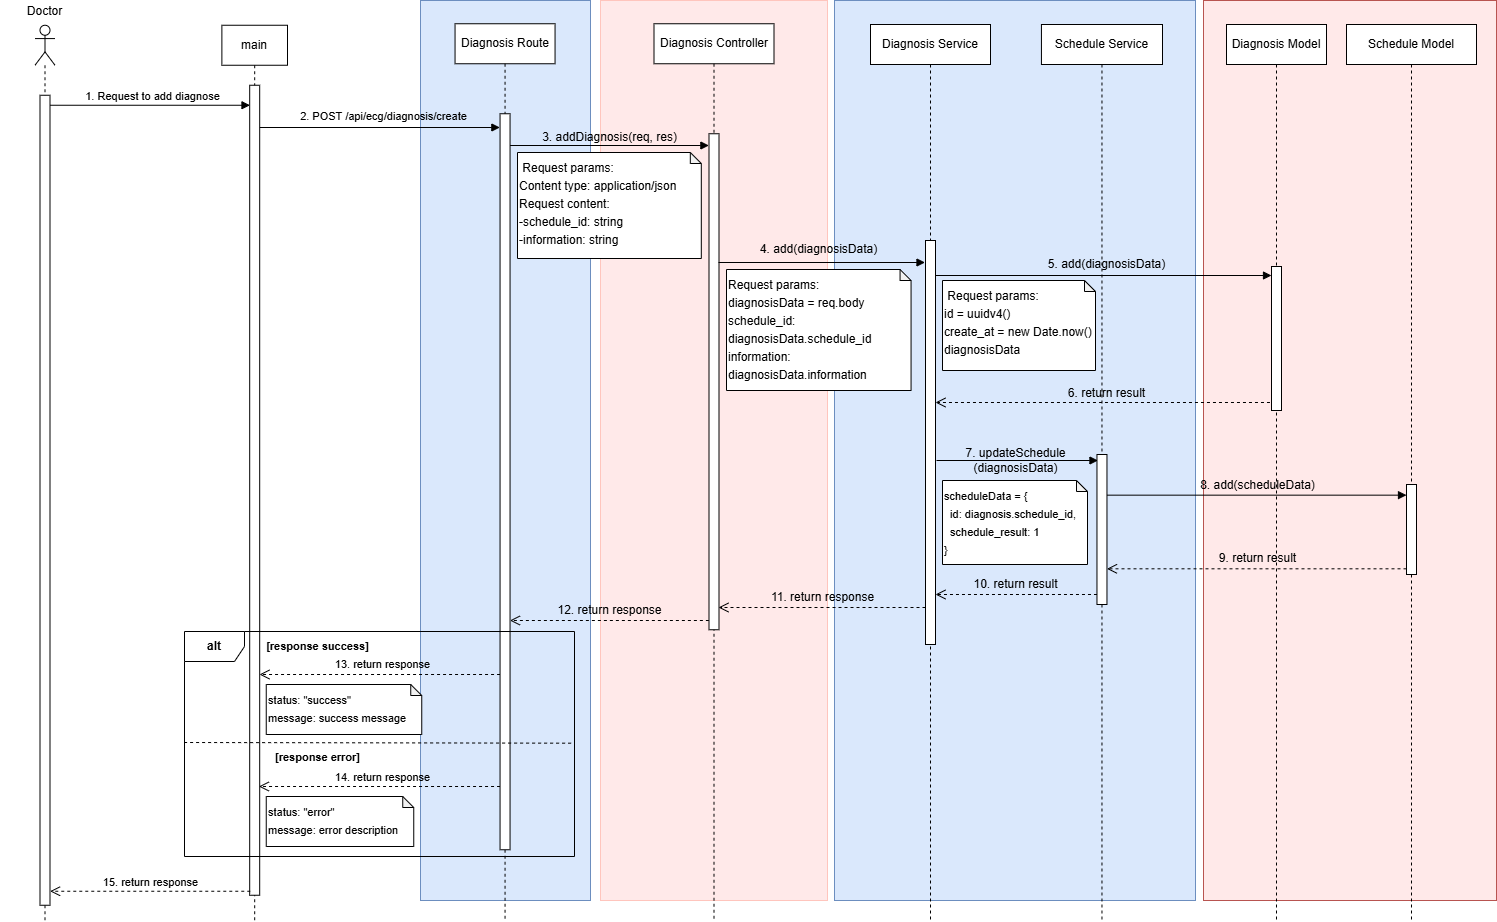

The diagram above was exported from draw.io. Its source (the exported page's mxGraphModel, read from the mxfile embedded in the PNG):
<mxGraphModel dx="-174" dy="-419" grid="0" gridSize="10" guides="1" tooltips="1" connect="1" arrows="1" fold="1" page="0" pageScale="1" pageWidth="827" pageHeight="1169" math="0" shadow="0">
  <root>
    <mxCell id="0" />
    <mxCell id="1" parent="0" />
    <mxCell id="2" value="" style="rounded=0;whiteSpace=wrap;html=1;align=center;verticalAlign=top;fillColor=#FFE9E9;strokeColor=#FFC5BD;" vertex="1" parent="1">
      <mxGeometry x="2420" y="1220" width="227" height="900" as="geometry" />
    </mxCell>
    <mxCell id="3" value="" style="rounded=0;whiteSpace=wrap;html=1;fillColor=#FFE9E9;strokeColor=#b85450;" vertex="1" parent="1">
      <mxGeometry x="3023" y="1220" width="293" height="900" as="geometry" />
    </mxCell>
    <mxCell id="4" value="" style="rounded=0;whiteSpace=wrap;html=1;fillColor=#dae8fc;strokeColor=#6c8ebf;" vertex="1" parent="1">
      <mxGeometry x="2654" y="1220" width="361" height="900" as="geometry" />
    </mxCell>
    <mxCell id="5" value="" style="rounded=0;whiteSpace=wrap;html=1;fillColor=#dae8fc;strokeColor=#6c8ebf;" vertex="1" parent="1">
      <mxGeometry x="2240" y="1220" width="170" height="900" as="geometry" />
    </mxCell>
    <mxCell id="6" value="" style="html=1;verticalAlign=bottom;endArrow=block;curved=0;rounded=0;" edge="1" source="10" parent="1">
      <mxGeometry x="-0.0033" width="80" relative="1" as="geometry">
        <mxPoint x="1884.5" y="1324.75" as="sourcePoint" />
        <mxPoint x="2069.5" y="1324.75" as="targetPoint" />
        <mxPoint as="offset" />
      </mxGeometry>
    </mxCell>
    <mxCell id="7" value="" style="html=1;verticalAlign=bottom;endArrow=block;curved=0;rounded=0;" edge="1" parent="1">
      <mxGeometry x="0.0022" width="80" relative="1" as="geometry">
        <mxPoint x="2079" y="1347" as="sourcePoint" />
        <mxPoint x="2319.36" y="1347" as="targetPoint" />
        <mxPoint as="offset" />
      </mxGeometry>
    </mxCell>
    <mxCell id="8" value="" style="html=1;verticalAlign=bottom;endArrow=block;curved=0;rounded=0;" edge="1" parent="1">
      <mxGeometry x="-0.0159" width="80" relative="1" as="geometry">
        <mxPoint x="2329.4300000000003" y="1365" as="sourcePoint" />
        <mxPoint x="2528.38" y="1365" as="targetPoint" />
        <mxPoint as="offset" />
      </mxGeometry>
    </mxCell>
    <mxCell id="9" value="&lt;div&gt;&lt;br&gt;&lt;/div&gt;" style="shape=umlLifeline;perimeter=lifelinePerimeter;whiteSpace=wrap;html=1;container=1;dropTarget=0;collapsible=0;recursiveResize=0;outlineConnect=0;portConstraint=eastwest;newEdgeStyle={&quot;curved&quot;:0,&quot;rounded&quot;:0};participant=umlActor;" vertex="1" parent="1">
      <mxGeometry x="1854.5" y="1244.75" width="20" height="896" as="geometry" />
    </mxCell>
    <mxCell id="10" value="" style="html=1;points=[[0,0,0,0,5],[0,1,0,0,-5],[1,0,0,0,5],[1,1,0,0,-5]];perimeter=orthogonalPerimeter;outlineConnect=0;targetShapes=umlLifeline;portConstraint=eastwest;newEdgeStyle={&quot;curved&quot;:0,&quot;rounded&quot;:0};" vertex="1" parent="9">
      <mxGeometry x="5" y="70" width="10" height="810" as="geometry" />
    </mxCell>
    <mxCell id="11" value="Doctor" style="text;html=1;strokeColor=none;fillColor=none;align=center;verticalAlign=middle;whiteSpace=wrap;rounded=0;" vertex="1" parent="1">
      <mxGeometry x="1820" y="1220.75" width="89" height="20" as="geometry" />
    </mxCell>
    <mxCell id="12" value="main" style="shape=umlLifeline;perimeter=lifelinePerimeter;whiteSpace=wrap;html=1;container=1;dropTarget=0;collapsible=0;recursiveResize=0;outlineConnect=0;portConstraint=eastwest;newEdgeStyle={&quot;curved&quot;:0,&quot;rounded&quot;:0};" vertex="1" parent="1">
      <mxGeometry x="2041.38" y="1244.75" width="65.62" height="896" as="geometry" />
    </mxCell>
    <mxCell id="13" value="" style="html=1;points=[[0,0,0,0,5],[0,1,0,0,-5],[1,0,0,0,5],[1,1,0,0,-5]];perimeter=orthogonalPerimeter;outlineConnect=0;targetShapes=umlLifeline;portConstraint=eastwest;newEdgeStyle={&quot;curved&quot;:0,&quot;rounded&quot;:0};" vertex="1" parent="12">
      <mxGeometry x="27.81" y="60" width="10" height="810" as="geometry" />
    </mxCell>
    <mxCell id="14" value="Diagnosis Service" style="shape=umlLifeline;perimeter=lifelinePerimeter;whiteSpace=wrap;html=1;container=1;dropTarget=0;collapsible=0;recursiveResize=0;outlineConnect=0;portConstraint=eastwest;newEdgeStyle={&quot;curved&quot;:0,&quot;rounded&quot;:0};" vertex="1" parent="1">
      <mxGeometry x="2690" y="1244" width="120" height="896.75" as="geometry" />
    </mxCell>
    <mxCell id="15" value="" style="html=1;points=[[0,0,0,0,5],[0,1,0,0,-5],[1,0,0,0,5],[1,1,0,0,-5]];perimeter=orthogonalPerimeter;outlineConnect=0;targetShapes=umlLifeline;portConstraint=eastwest;newEdgeStyle={&quot;curved&quot;:0,&quot;rounded&quot;:0};" vertex="1" parent="14">
      <mxGeometry x="55" y="216" width="10" height="404" as="geometry" />
    </mxCell>
    <mxCell id="16" value="Diagnosis Model" style="shape=umlLifeline;perimeter=lifelinePerimeter;whiteSpace=wrap;html=1;container=1;dropTarget=0;collapsible=0;recursiveResize=0;outlineConnect=0;portConstraint=eastwest;newEdgeStyle={&quot;curved&quot;:0,&quot;rounded&quot;:0};" vertex="1" parent="1">
      <mxGeometry x="3046" y="1244" width="100" height="896" as="geometry" />
    </mxCell>
    <mxCell id="17" value="" style="html=1;points=[[0,0,0,0,5],[0,1,0,0,-5],[1,0,0,0,5],[1,1,0,0,-5]];perimeter=orthogonalPerimeter;outlineConnect=0;targetShapes=umlLifeline;portConstraint=eastwest;newEdgeStyle={&quot;curved&quot;:0,&quot;rounded&quot;:0};" vertex="1" parent="16">
      <mxGeometry x="45" y="242" width="10" height="144" as="geometry" />
    </mxCell>
    <mxCell id="18" value="Diagnosis Controller" style="shape=umlLifeline;perimeter=lifelinePerimeter;whiteSpace=wrap;html=1;container=1;dropTarget=0;collapsible=0;recursiveResize=0;outlineConnect=0;portConstraint=eastwest;newEdgeStyle={&quot;curved&quot;:0,&quot;rounded&quot;:0};" vertex="1" parent="1">
      <mxGeometry x="2473.5" y="1243.25" width="120" height="896.75" as="geometry" />
    </mxCell>
    <mxCell id="19" value="" style="html=1;points=[[0,0,0,0,5],[0,1,0,0,-5],[1,0,0,0,5],[1,1,0,0,-5]];perimeter=orthogonalPerimeter;outlineConnect=0;targetShapes=umlLifeline;portConstraint=eastwest;newEdgeStyle={&quot;curved&quot;:0,&quot;rounded&quot;:0};" vertex="1" parent="18">
      <mxGeometry x="55" y="110" width="10" height="496" as="geometry" />
    </mxCell>
    <mxCell id="20" value="&lt;div style=&quot;line-height: 150%;&quot;&gt;&lt;div style=&quot;line-height: 18px;&quot;&gt;&amp;nbsp;Request params:&lt;/div&gt;&lt;div style=&quot;line-height: 18px;&quot;&gt;Content type: application/json&lt;/div&gt;&lt;div style=&quot;line-height: 18px;&quot;&gt;Request content:&lt;/div&gt;&lt;div style=&quot;line-height: 18px;&quot;&gt;&lt;div style=&quot;line-height: 18px;&quot;&gt;-schedule_id: string&lt;/div&gt;&lt;div style=&quot;line-height: 18px;&quot;&gt;-information: string&lt;/div&gt;&lt;/div&gt;&lt;div style=&quot;line-height: 18px;&quot;&gt;&lt;br&gt;&lt;/div&gt;&lt;/div&gt;" style="shape=note;whiteSpace=wrap;html=1;backgroundOutline=1;darkOpacity=0.05;verticalAlign=top;align=left;size=11;" vertex="1" parent="1">
      <mxGeometry x="2337" y="1372" width="183.81" height="106" as="geometry" />
    </mxCell>
    <mxCell id="21" value="Schedule Service" style="shape=umlLifeline;perimeter=lifelinePerimeter;whiteSpace=wrap;html=1;container=1;dropTarget=0;collapsible=0;recursiveResize=0;outlineConnect=0;portConstraint=eastwest;newEdgeStyle={&quot;curved&quot;:0,&quot;rounded&quot;:0};" vertex="1" parent="1">
      <mxGeometry x="2860.94" y="1244" width="121.06" height="896" as="geometry" />
    </mxCell>
    <mxCell id="22" value="" style="html=1;points=[[0,0,0,0,5],[0,1,0,0,-5],[1,0,0,0,5],[1,1,0,0,-5]];perimeter=orthogonalPerimeter;outlineConnect=0;targetShapes=umlLifeline;portConstraint=eastwest;newEdgeStyle={&quot;curved&quot;:0,&quot;rounded&quot;:0};" vertex="1" parent="21">
      <mxGeometry x="55.53" y="430" width="10" height="150" as="geometry" />
    </mxCell>
    <mxCell id="23" value="" style="html=1;verticalAlign=bottom;endArrow=open;dashed=1;endSize=8;curved=0;rounded=0;" edge="1" target="15" parent="1">
      <mxGeometry relative="1" as="geometry">
        <mxPoint x="3089.47" y="1622.0049999999999" as="sourcePoint" />
        <mxPoint x="2753.47" y="1622.0049999999999" as="targetPoint" />
      </mxGeometry>
    </mxCell>
    <mxCell id="24" value="" style="html=1;verticalAlign=bottom;endArrow=block;curved=0;rounded=0;" edge="1" parent="1">
      <mxGeometry x="0.0674" width="80" relative="1" as="geometry">
        <mxPoint x="2538" y="1482" as="sourcePoint" />
        <mxPoint x="2744.5" y="1482" as="targetPoint" />
        <mxPoint as="offset" />
      </mxGeometry>
    </mxCell>
    <mxCell id="25" value="" style="html=1;verticalAlign=bottom;endArrow=open;dashed=1;endSize=8;curved=0;rounded=0;" edge="1" source="59" parent="1">
      <mxGeometry relative="1" as="geometry">
        <mxPoint x="2320" y="1894" as="sourcePoint" />
        <mxPoint x="2079" y="1894" as="targetPoint" />
      </mxGeometry>
    </mxCell>
    <mxCell id="26" value="" style="html=1;verticalAlign=bottom;endArrow=open;dashed=1;endSize=8;curved=0;rounded=0;" edge="1" parent="1">
      <mxGeometry relative="1" as="geometry">
        <mxPoint x="2528.38" y="1840" as="sourcePoint" />
        <mxPoint x="2329.4300000000003" y="1840" as="targetPoint" />
      </mxGeometry>
    </mxCell>
    <mxCell id="27" value="15. return response" style="html=1;verticalAlign=bottom;endArrow=open;dashed=1;endSize=8;curved=0;rounded=0;" edge="1" parent="1">
      <mxGeometry x="-0.0009" relative="1" as="geometry">
        <mxPoint x="2069.76" y="2110.75" as="sourcePoint" />
        <mxPoint x="1869.57" y="2110.75" as="targetPoint" />
        <mxPoint as="offset" />
      </mxGeometry>
    </mxCell>
    <mxCell id="28" value="" style="html=1;verticalAlign=bottom;endArrow=open;dashed=1;endSize=8;curved=0;rounded=0;" edge="1" source="59" parent="1">
      <mxGeometry relative="1" as="geometry">
        <mxPoint x="2372.12" y="2006" as="sourcePoint" />
        <mxPoint x="2078.37" y="2006" as="targetPoint" />
      </mxGeometry>
    </mxCell>
    <mxCell id="29" value="&lt;b&gt;&lt;font style=&quot;font-size: 11px;&quot;&gt;[response error]&lt;/font&gt;&lt;/b&gt;" style="text;html=1;align=center;verticalAlign=middle;resizable=0;points=[];autosize=1;strokeColor=none;fillColor=none;" vertex="1" parent="1">
      <mxGeometry x="2081.6800000000003" y="1962" width="110" height="30" as="geometry" />
    </mxCell>
    <mxCell id="30" value="&lt;div style=&quot;line-height: 150%;&quot;&gt;&lt;span style=&quot;font-size: 11px;&quot;&gt;status: &quot;success&quot;&lt;/span&gt;&lt;/div&gt;&lt;div style=&quot;line-height: 150%;&quot;&gt;&lt;span style=&quot;font-size: 11px; background-color: initial;&quot;&gt;message: success message&lt;/span&gt;&lt;/div&gt;" style="shape=note;whiteSpace=wrap;html=1;backgroundOutline=1;darkOpacity=0.05;verticalAlign=top;align=left;size=11;" vertex="1" parent="1">
      <mxGeometry x="2085.75" y="1904" width="155.5" height="50" as="geometry" />
    </mxCell>
    <mxCell id="31" value="&lt;div style=&quot;line-height: 150%;&quot;&gt;&lt;span style=&quot;font-size: 11px;&quot;&gt;status: &quot;error&quot;&lt;/span&gt;&lt;br&gt;&lt;/div&gt;&lt;div style=&quot;line-height: 150%;&quot;&gt;&lt;span style=&quot;font-size: 11px;&quot;&gt;message: error description&lt;/span&gt;&lt;/div&gt;" style="shape=note;whiteSpace=wrap;html=1;backgroundOutline=1;darkOpacity=0.05;verticalAlign=top;align=left;size=11;" vertex="1" parent="1">
      <mxGeometry x="2085.75" y="2016" width="147.5" height="50" as="geometry" />
    </mxCell>
    <mxCell id="32" value="&lt;b&gt;&lt;font style=&quot;font-size: 11px;&quot;&gt;[response success]&lt;/font&gt;&lt;/b&gt;" style="text;html=1;align=center;verticalAlign=middle;resizable=0;points=[];autosize=1;strokeColor=none;fillColor=none;" vertex="1" parent="1">
      <mxGeometry x="2071.6800000000003" y="1851" width="130" height="30" as="geometry" />
    </mxCell>
    <mxCell id="33" value="" style="html=1;verticalAlign=bottom;endArrow=block;curved=0;rounded=0;" edge="1" parent="1">
      <mxGeometry x="0.0674" width="80" relative="1" as="geometry">
        <mxPoint x="2755" y="1495" as="sourcePoint" />
        <mxPoint x="3091" y="1495" as="targetPoint" />
        <mxPoint as="offset" />
      </mxGeometry>
    </mxCell>
    <mxCell id="34" value="&lt;div style=&quot;line-height: 150%;&quot;&gt;&lt;font style=&quot;font-size: 12px;&quot;&gt;Request params:&lt;/font&gt;&lt;/div&gt;&lt;div style=&quot;line-height: 150%;&quot;&gt;diagnosisData =&amp;nbsp;&lt;span style=&quot;background-color: initial;&quot;&gt;req.body&lt;/span&gt;&lt;/div&gt;&lt;div style=&quot;line-height: 150%;&quot;&gt;schedule_id: diagnosisData.schedule_id&lt;/div&gt;&lt;div style=&quot;line-height: 150%;&quot;&gt;information: diagnosisData.information&lt;/div&gt;" style="shape=note;whiteSpace=wrap;html=1;backgroundOutline=1;darkOpacity=0.05;verticalAlign=top;align=left;size=11;" vertex="1" parent="1">
      <mxGeometry x="2546" y="1489" width="184.56" height="121" as="geometry" />
    </mxCell>
    <mxCell id="35" value="&lt;div style=&quot;line-height: 150%;&quot;&gt;&lt;div style=&quot;line-height: 18px;&quot;&gt;&amp;nbsp;Request params:&lt;/div&gt;&lt;div style=&quot;line-height: 18px;&quot;&gt;id =&amp;nbsp;&lt;span style=&quot;background-color: initial;&quot;&gt;uuidv4()&lt;/span&gt;&lt;/div&gt;&lt;div style=&quot;line-height: 18px;&quot;&gt;&lt;span style=&quot;background-color: initial;&quot;&gt;create_at = new Date.now()&lt;/span&gt;&lt;/div&gt;&lt;div style=&quot;line-height: 18px;&quot;&gt;&lt;span style=&quot;background-color: initial;&quot;&gt;diagnosisData&lt;/span&gt;&lt;/div&gt;&lt;/div&gt;" style="shape=note;whiteSpace=wrap;html=1;backgroundOutline=1;darkOpacity=0.05;verticalAlign=top;align=left;size=11;" vertex="1" parent="1">
      <mxGeometry x="2762" y="1500" width="153" height="90" as="geometry" />
    </mxCell>
    <mxCell id="36" value="" style="html=1;verticalAlign=bottom;endArrow=open;dashed=1;endSize=8;curved=0;rounded=0;" edge="1" parent="1">
      <mxGeometry relative="1" as="geometry">
        <mxPoint x="2745" y="1827" as="sourcePoint" />
        <mxPoint x="2538" y="1827" as="targetPoint" />
      </mxGeometry>
    </mxCell>
    <mxCell id="37" value="Schedule Model" style="shape=umlLifeline;perimeter=lifelinePerimeter;whiteSpace=wrap;html=1;container=1;dropTarget=0;collapsible=0;recursiveResize=0;outlineConnect=0;portConstraint=eastwest;newEdgeStyle={&quot;curved&quot;:0,&quot;rounded&quot;:0};" vertex="1" parent="1">
      <mxGeometry x="3166" y="1244" width="130" height="896" as="geometry" />
    </mxCell>
    <mxCell id="38" value="" style="html=1;points=[[0,0,0,0,5],[0,1,0,0,-5],[1,0,0,0,5],[1,1,0,0,-5]];perimeter=orthogonalPerimeter;outlineConnect=0;targetShapes=umlLifeline;portConstraint=eastwest;newEdgeStyle={&quot;curved&quot;:0,&quot;rounded&quot;:0};" vertex="1" parent="37">
      <mxGeometry x="60" y="460" width="10" height="90" as="geometry" />
    </mxCell>
    <mxCell id="39" value="" style="html=1;verticalAlign=bottom;endArrow=block;curved=0;rounded=0;" edge="1" parent="1">
      <mxGeometry x="0.0287" width="80" relative="1" as="geometry">
        <mxPoint x="2756" y="1680" as="sourcePoint" />
        <mxPoint x="2917.4700000000003" y="1680" as="targetPoint" />
        <mxPoint as="offset" />
      </mxGeometry>
    </mxCell>
    <mxCell id="40" value="" style="html=1;verticalAlign=bottom;endArrow=open;dashed=1;endSize=8;curved=0;rounded=0;" edge="1" parent="1">
      <mxGeometry relative="1" as="geometry">
        <mxPoint x="2916.4700000000003" y="1814" as="sourcePoint" />
        <mxPoint x="2755" y="1814" as="targetPoint" />
      </mxGeometry>
    </mxCell>
    <mxCell id="41" value="&lt;div style=&quot;line-height: 150%;&quot;&gt;&lt;div style=&quot;line-height: 18px;&quot;&gt;&lt;font style=&quot;font-size: 11px;&quot;&gt;scheduleData = {&lt;/font&gt;&lt;/div&gt;&lt;div style=&quot;line-height: 18px;&quot;&gt;&lt;font style=&quot;font-size: 11px;&quot;&gt;&amp;nbsp; id: diagnosis.schedule_id,&lt;/font&gt;&lt;/div&gt;&lt;div style=&quot;line-height: 18px;&quot;&gt;&lt;font style=&quot;font-size: 11px;&quot;&gt;&amp;nbsp; schedule_result: 1&lt;/font&gt;&lt;/div&gt;&lt;div style=&quot;line-height: 18px;&quot;&gt;&lt;span style=&quot;font-size: 11px;&quot;&gt;}&lt;/span&gt;&lt;/div&gt;&lt;/div&gt;" style="shape=note;whiteSpace=wrap;html=1;backgroundOutline=1;darkOpacity=0.05;verticalAlign=top;align=left;size=11;" vertex="1" parent="1">
      <mxGeometry x="2762" y="1700" width="145" height="84" as="geometry" />
    </mxCell>
    <mxCell id="42" value="" style="html=1;verticalAlign=bottom;endArrow=block;curved=0;rounded=0;" edge="1" parent="1">
      <mxGeometry x="0.0674" width="80" relative="1" as="geometry">
        <mxPoint x="2926.4700000000003" y="1714.66" as="sourcePoint" />
        <mxPoint x="3226" y="1714.66" as="targetPoint" />
        <mxPoint as="offset" />
      </mxGeometry>
    </mxCell>
    <mxCell id="43" value="" style="html=1;verticalAlign=bottom;endArrow=open;dashed=1;endSize=8;curved=0;rounded=0;" edge="1" parent="1">
      <mxGeometry relative="1" as="geometry">
        <mxPoint x="3226" y="1788.31" as="sourcePoint" />
        <mxPoint x="2926.4700000000003" y="1788.31" as="targetPoint" />
      </mxGeometry>
    </mxCell>
    <mxCell id="44" value="&lt;span style=&quot;font-size: 11px;&quot;&gt;1. Request to add diagnose&lt;/span&gt;" style="text;html=1;align=center;verticalAlign=middle;resizable=0;points=[];autosize=1;strokeColor=none;fillColor=none;" vertex="1" parent="1">
      <mxGeometry x="1892.25" y="1300.75" width="160" height="30" as="geometry" />
    </mxCell>
    <mxCell id="45" value="&lt;span style=&quot;font-size: 11px;&quot;&gt;2. POST /api/ecg/diagnosis/create&lt;/span&gt;" style="text;html=1;align=center;verticalAlign=middle;resizable=0;points=[];autosize=1;strokeColor=none;fillColor=none;" vertex="1" parent="1">
      <mxGeometry x="2110" y="1323" width="185" height="26" as="geometry" />
    </mxCell>
    <mxCell id="46" value="&lt;font&gt;3. addDiagnosis(req, res)&lt;/font&gt;" style="text;html=1;align=center;verticalAlign=middle;resizable=0;points=[];autosize=1;strokeColor=none;fillColor=none;" vertex="1" parent="1">
      <mxGeometry x="2352.91" y="1344" width="153" height="26" as="geometry" />
    </mxCell>
    <mxCell id="47" value="&lt;font&gt;4. add(diagnosisData)&lt;/font&gt;" style="text;html=1;align=center;verticalAlign=middle;resizable=0;points=[];autosize=1;strokeColor=none;fillColor=none;" vertex="1" parent="1">
      <mxGeometry x="2570.78" y="1456" width="135" height="26" as="geometry" />
    </mxCell>
    <mxCell id="48" value="&lt;font&gt;5. add(diagnosisData)&lt;/font&gt;" style="text;html=1;align=center;verticalAlign=middle;resizable=0;points=[];autosize=1;strokeColor=none;fillColor=none;" vertex="1" parent="1">
      <mxGeometry x="2858" y="1471" width="135" height="26" as="geometry" />
    </mxCell>
    <mxCell id="49" value="&lt;font&gt;6. return result&lt;/font&gt;" style="text;html=1;align=center;verticalAlign=middle;resizable=0;points=[];autosize=1;strokeColor=none;fillColor=none;" vertex="1" parent="1">
      <mxGeometry x="2878" y="1600" width="95" height="26" as="geometry" />
    </mxCell>
    <mxCell id="50" value="&lt;font&gt;7. updateSchedule&lt;/font&gt;&lt;div&gt;&lt;font&gt;(diagnosisData)&lt;/font&gt;&lt;/div&gt;" style="text;html=1;align=center;verticalAlign=middle;resizable=0;points=[];autosize=1;strokeColor=none;fillColor=none;" vertex="1" parent="1">
      <mxGeometry x="2775.5" y="1659" width="118" height="41" as="geometry" />
    </mxCell>
    <mxCell id="51" value="&lt;font&gt;10. return result&lt;/font&gt;" style="text;html=1;align=center;verticalAlign=middle;resizable=0;points=[];autosize=1;strokeColor=none;fillColor=none;" vertex="1" parent="1">
      <mxGeometry x="2783.5" y="1791" width="102" height="26" as="geometry" />
    </mxCell>
    <mxCell id="52" value="&lt;font&gt;8. add(scheduleData)&lt;/font&gt;" style="text;html=1;align=center;verticalAlign=middle;resizable=0;points=[];autosize=1;strokeColor=none;fillColor=none;" vertex="1" parent="1">
      <mxGeometry x="3010" y="1692" width="133" height="26" as="geometry" />
    </mxCell>
    <mxCell id="53" value="&lt;font&gt;9. return result&lt;/font&gt;" style="text;html=1;align=center;verticalAlign=middle;resizable=0;points=[];autosize=1;strokeColor=none;fillColor=none;" vertex="1" parent="1">
      <mxGeometry x="3029" y="1765" width="95" height="26" as="geometry" />
    </mxCell>
    <mxCell id="54" value="&lt;font&gt;11. return response&lt;/font&gt;" style="text;html=1;align=center;verticalAlign=middle;resizable=0;points=[];autosize=1;strokeColor=none;fillColor=none;" vertex="1" parent="1">
      <mxGeometry x="2581.94" y="1804" width="121" height="26" as="geometry" />
    </mxCell>
    <mxCell id="55" value="&lt;font&gt;12. return response&lt;/font&gt;" style="text;html=1;align=center;verticalAlign=middle;resizable=0;points=[];autosize=1;strokeColor=none;fillColor=none;" vertex="1" parent="1">
      <mxGeometry x="2367.9" y="1817" width="122" height="26" as="geometry" />
    </mxCell>
    <mxCell id="56" value="&lt;span style=&quot;font-size: 11px;&quot;&gt;13. return response&lt;/span&gt;" style="text;html=1;align=center;verticalAlign=middle;resizable=0;points=[];autosize=1;strokeColor=none;fillColor=none;" vertex="1" parent="1">
      <mxGeometry x="2142" y="1869" width="120" height="30" as="geometry" />
    </mxCell>
    <mxCell id="57" value="&lt;span style=&quot;font-size: 11px;&quot;&gt;14. return response&lt;/span&gt;" style="text;html=1;align=center;verticalAlign=middle;resizable=0;points=[];autosize=1;strokeColor=none;fillColor=none;" vertex="1" parent="1">
      <mxGeometry x="2142" y="1982" width="120" height="30" as="geometry" />
    </mxCell>
    <mxCell id="58" value="Diagnosis Route" style="shape=umlLifeline;perimeter=lifelinePerimeter;whiteSpace=wrap;html=1;container=1;dropTarget=0;collapsible=0;recursiveResize=0;outlineConnect=0;portConstraint=eastwest;newEdgeStyle={&quot;curved&quot;:0,&quot;rounded&quot;:0};" vertex="1" parent="1">
      <mxGeometry x="2274.55" y="1243.25" width="100" height="896.75" as="geometry" />
    </mxCell>
    <mxCell id="59" value="" style="html=1;points=[[0,0,0,0,5],[0,1,0,0,-5],[1,0,0,0,5],[1,1,0,0,-5]];perimeter=orthogonalPerimeter;outlineConnect=0;targetShapes=umlLifeline;portConstraint=eastwest;newEdgeStyle={&quot;curved&quot;:0,&quot;rounded&quot;:0};" vertex="1" parent="58">
      <mxGeometry x="45" y="90" width="10" height="736" as="geometry" />
    </mxCell>
    <mxCell id="60" value="" style="endArrow=none;dashed=1;html=1;rounded=0;exitX=-0.001;exitY=0.454;exitDx=0;exitDy=0;exitPerimeter=0;entryX=1;entryY=0.457;entryDx=0;entryDy=0;entryPerimeter=0;" edge="1" parent="1">
      <mxGeometry width="50" height="50" relative="1" as="geometry">
        <mxPoint x="2003.6100000000001" y="1961.998" as="sourcePoint" />
        <mxPoint x="2394" y="1962.6940000000002" as="targetPoint" />
      </mxGeometry>
    </mxCell>
    <mxCell id="61" value="&lt;b&gt;alt&lt;/b&gt;" style="shape=umlFrame;whiteSpace=wrap;html=1;pointerEvents=0;" vertex="1" parent="1">
      <mxGeometry x="2004" y="1851" width="390" height="225" as="geometry" />
    </mxCell>
  </root>
</mxGraphModel>